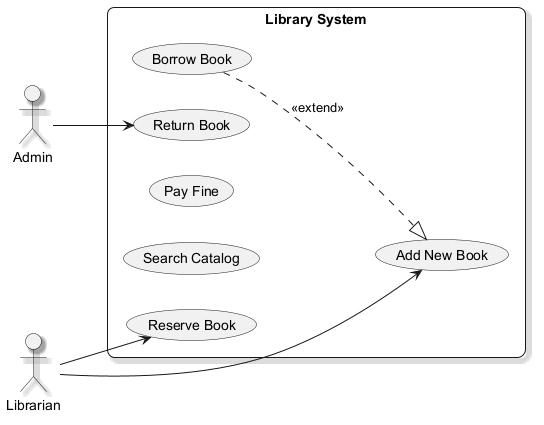

The diagram above was rendered by PlantUML. Its source (embedded in the PNG):
@startuml
skinparam backgroundColor #FFFFFF
skinparam roundCorner 15
skinparam shadowing true
left to right direction
actor "Admin" as A
actor "Librarian" as L
rectangle "Library System" {
  usecase "Borrow Book" as UC_BorrowBook
  usecase "Return Book" as UC_ReturnBook
  usecase "Pay Fine" as UC_PayFine
  usecase "Search Catalog" as UC_SearchCatalog
  usecase "Reserve Book" as UC_ReserveBook
  usecase "Add New Book" as UC_AddNewBook
}
A --> UC_ReturnBook
L --> UC_AddNewBook
L --> UC_ReserveBook
UC_BorrowBook ..|> UC_AddNewBook : <<extend>>
@enduml